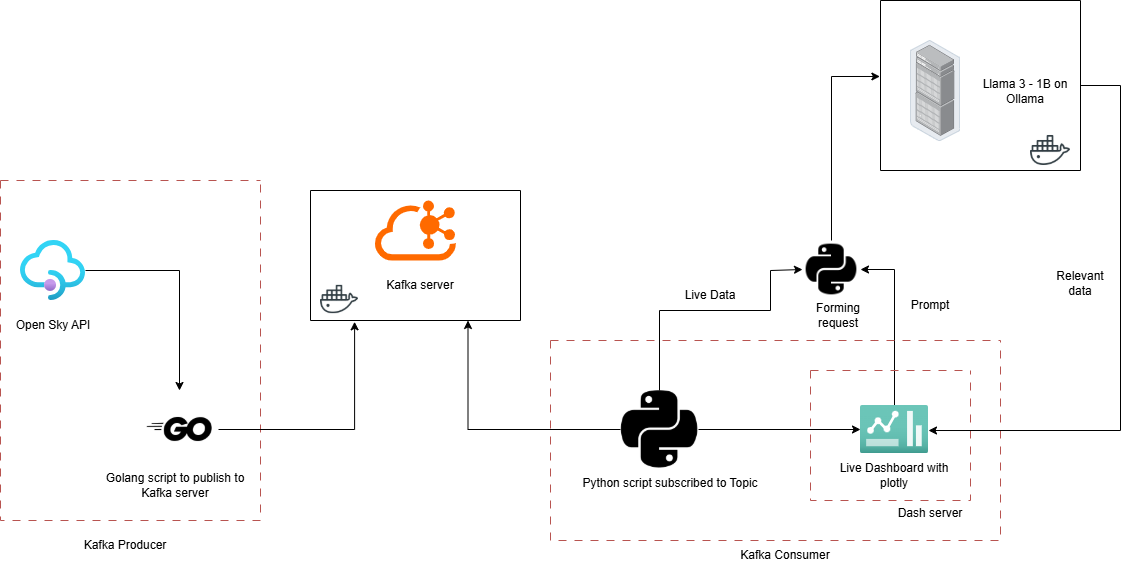

The diagram above was exported from draw.io. Its source (the exported page's mxGraphModel, read from the mxfile embedded in the PNG):
<mxGraphModel dx="2074" dy="1106" grid="1" gridSize="10" guides="1" tooltips="1" connect="1" arrows="1" fold="1" page="1" pageScale="1" pageWidth="2339" pageHeight="3300" math="0" shadow="0">
  <root>
    <mxCell id="0" />
    <mxCell id="1" parent="0" />
    <mxCell id="j5-1cI81qYVIYXqMpMXo-5" value="" style="swimlane;startSize=0;" parent="1" vertex="1">
      <mxGeometry x="770" y="290" width="210" height="130" as="geometry" />
    </mxCell>
    <mxCell id="j5-1cI81qYVIYXqMpMXo-3" value="" style="shape=image;html=1;verticalAlign=top;verticalLabelPosition=bottom;labelBackgroundColor=#ffffff;imageAspect=0;aspect=fixed;image=https://cdn0.iconfinder.com/data/icons/social-media-2104/24/social_media_social_media_logo_docker-128.png" parent="j5-1cI81qYVIYXqMpMXo-5" vertex="1">
      <mxGeometry x="10" y="90" width="38" height="38" as="geometry" />
    </mxCell>
    <mxCell id="j5-1cI81qYVIYXqMpMXo-1" value="" style="points=[];aspect=fixed;html=1;align=center;shadow=0;dashed=0;fillColor=#FF6A00;strokeColor=none;shape=mxgraph.alibaba_cloud.kafka;" parent="j5-1cI81qYVIYXqMpMXo-5" vertex="1">
      <mxGeometry x="64.5" y="10" width="81" height="60" as="geometry" />
    </mxCell>
    <mxCell id="j5-1cI81qYVIYXqMpMXo-6" value="Kafka server" style="text;html=1;align=center;verticalAlign=middle;whiteSpace=wrap;rounded=0;" parent="j5-1cI81qYVIYXqMpMXo-5" vertex="1">
      <mxGeometry x="64.5" y="80" width="90" height="30" as="geometry" />
    </mxCell>
    <mxCell id="j5-1cI81qYVIYXqMpMXo-20" style="edgeStyle=orthogonalEdgeStyle;rounded=0;orthogonalLoop=1;jettySize=auto;html=1;" parent="1" source="j5-1cI81qYVIYXqMpMXo-7" target="j5-1cI81qYVIYXqMpMXo-19" edge="1">
      <mxGeometry relative="1" as="geometry" />
    </mxCell>
    <mxCell id="j5-1cI81qYVIYXqMpMXo-7" value="" style="image;aspect=fixed;html=1;points=[];align=center;fontSize=12;image=img/lib/azure2/app_services/API_Management_Services.svg;" parent="1" vertex="1">
      <mxGeometry x="480" y="340" width="65" height="60" as="geometry" />
    </mxCell>
    <mxCell id="j5-1cI81qYVIYXqMpMXo-10" value="Open Sky API" style="text;html=1;align=center;verticalAlign=middle;whiteSpace=wrap;rounded=0;" parent="1" vertex="1">
      <mxGeometry x="472.5" y="410" width="80" height="30" as="geometry" />
    </mxCell>
    <mxCell id="j5-1cI81qYVIYXqMpMXo-11" value="" style="swimlane;startSize=0;rounded=0;shadow=0;glass=0;dashed=1;dashPattern=8 8;swimlaneLine=1;fillColor=#f8cecc;strokeColor=#b85450;" parent="1" vertex="1">
      <mxGeometry x="460" y="280" width="260" height="340" as="geometry" />
    </mxCell>
    <mxCell id="j5-1cI81qYVIYXqMpMXo-14" value="Golang script to publish to Kafka server" style="text;html=1;align=center;verticalAlign=middle;whiteSpace=wrap;rounded=0;" parent="j5-1cI81qYVIYXqMpMXo-11" vertex="1">
      <mxGeometry x="90" y="290" width="170" height="30" as="geometry" />
    </mxCell>
    <mxCell id="j5-1cI81qYVIYXqMpMXo-19" value="" style="shape=image;html=1;verticalAlign=top;verticalLabelPosition=bottom;labelBackgroundColor=#ffffff;imageAspect=0;aspect=fixed;image=https://cdn2.iconfinder.com/data/icons/boxicons-logos/24/bxl-go-lang-128.png" parent="j5-1cI81qYVIYXqMpMXo-11" vertex="1">
      <mxGeometry x="140" y="210" width="78" height="78" as="geometry" />
    </mxCell>
    <mxCell id="j5-1cI81qYVIYXqMpMXo-12" value="Kafka Producer" style="text;html=1;align=center;verticalAlign=middle;whiteSpace=wrap;rounded=0;" parent="1" vertex="1">
      <mxGeometry x="540" y="630" width="90" height="30" as="geometry" />
    </mxCell>
    <mxCell id="j5-1cI81qYVIYXqMpMXo-24" style="edgeStyle=orthogonalEdgeStyle;rounded=0;orthogonalLoop=1;jettySize=auto;html=1;entryX=0.75;entryY=1;entryDx=0;entryDy=0;" parent="1" source="j5-1cI81qYVIYXqMpMXo-18" target="j5-1cI81qYVIYXqMpMXo-5" edge="1">
      <mxGeometry relative="1" as="geometry" />
    </mxCell>
    <mxCell id="j5-1cI81qYVIYXqMpMXo-30" style="edgeStyle=orthogonalEdgeStyle;rounded=0;orthogonalLoop=1;jettySize=auto;html=1;" parent="1" source="j5-1cI81qYVIYXqMpMXo-18" target="j5-1cI81qYVIYXqMpMXo-28" edge="1">
      <mxGeometry relative="1" as="geometry" />
    </mxCell>
    <mxCell id="j5-1cI81qYVIYXqMpMXo-21" style="edgeStyle=orthogonalEdgeStyle;rounded=0;orthogonalLoop=1;jettySize=auto;html=1;entryX=0.21;entryY=1.01;entryDx=0;entryDy=0;entryPerimeter=0;" parent="1" source="j5-1cI81qYVIYXqMpMXo-19" target="j5-1cI81qYVIYXqMpMXo-5" edge="1">
      <mxGeometry relative="1" as="geometry" />
    </mxCell>
    <mxCell id="j5-1cI81qYVIYXqMpMXo-27" value="Python script subscribed to Topic" style="text;html=1;align=center;verticalAlign=middle;whiteSpace=wrap;rounded=0;" parent="1" vertex="1">
      <mxGeometry x="1030" y="568" width="200" height="30" as="geometry" />
    </mxCell>
    <mxCell id="0XoI7EgjNi_TN_NwyJ-g-10" style="edgeStyle=orthogonalEdgeStyle;rounded=0;orthogonalLoop=1;jettySize=auto;html=1;entryX=1;entryY=0.5;entryDx=0;entryDy=0;" edge="1" parent="1" source="j5-1cI81qYVIYXqMpMXo-28" target="0XoI7EgjNi_TN_NwyJ-g-3">
      <mxGeometry relative="1" as="geometry" />
    </mxCell>
    <mxCell id="j5-1cI81qYVIYXqMpMXo-28" value="" style="image;aspect=fixed;html=1;points=[];align=center;fontSize=12;image=img/lib/azure2/general/Dashboard2.svg;" parent="1" vertex="1">
      <mxGeometry x="1320" y="505" width="68" height="48" as="geometry" />
    </mxCell>
    <mxCell id="j5-1cI81qYVIYXqMpMXo-33" value="" style="swimlane;startSize=0;fillColor=#f8cecc;strokeColor=#b85450;dashed=1;dashPattern=8 8;" parent="1" vertex="1">
      <mxGeometry x="1270" y="470" width="160" height="130" as="geometry" />
    </mxCell>
    <mxCell id="j5-1cI81qYVIYXqMpMXo-32" value="Live Dashboard with plotly" style="text;html=1;align=center;verticalAlign=middle;whiteSpace=wrap;rounded=0;" parent="j5-1cI81qYVIYXqMpMXo-33" vertex="1">
      <mxGeometry x="19" y="90" width="130" height="30" as="geometry" />
    </mxCell>
    <mxCell id="j5-1cI81qYVIYXqMpMXo-34" value="Dash server" style="text;html=1;align=center;verticalAlign=middle;whiteSpace=wrap;rounded=0;" parent="1" vertex="1">
      <mxGeometry x="1340" y="598" width="100" height="30" as="geometry" />
    </mxCell>
    <mxCell id="j5-1cI81qYVIYXqMpMXo-35" value="" style="swimlane;startSize=0;fillColor=#f8cecc;strokeColor=#b85450;dashed=1;dashPattern=8 8;" parent="1" vertex="1">
      <mxGeometry x="1010" y="440" width="450" height="200" as="geometry" />
    </mxCell>
    <mxCell id="j5-1cI81qYVIYXqMpMXo-18" value="" style="shape=image;html=1;verticalAlign=top;verticalLabelPosition=bottom;labelBackgroundColor=#ffffff;imageAspect=0;aspect=fixed;image=https://cdn4.iconfinder.com/data/icons/scripting-and-programming-languages/512/Python_logo-128.png" parent="j5-1cI81qYVIYXqMpMXo-35" vertex="1">
      <mxGeometry x="70" y="50" width="78" height="78" as="geometry" />
    </mxCell>
    <mxCell id="j5-1cI81qYVIYXqMpMXo-36" value="Kafka Consumer" style="text;html=1;align=center;verticalAlign=middle;whiteSpace=wrap;rounded=0;" parent="1" vertex="1">
      <mxGeometry x="1190" y="640" width="110" height="30" as="geometry" />
    </mxCell>
    <mxCell id="0XoI7EgjNi_TN_NwyJ-g-1" value="" style="image;points=[];aspect=fixed;html=1;align=center;shadow=0;dashed=0;image=img/lib/allied_telesis/storage/Datacenter_Server_Rack_EoR.svg;" vertex="1" parent="1">
      <mxGeometry x="1370" y="140" width="50" height="101.05" as="geometry" />
    </mxCell>
    <mxCell id="0XoI7EgjNi_TN_NwyJ-g-6" style="edgeStyle=orthogonalEdgeStyle;rounded=0;orthogonalLoop=1;jettySize=auto;html=1;exitX=0.5;exitY=0;exitDx=0;exitDy=0;entryX=-0.003;entryY=0.447;entryDx=0;entryDy=0;entryPerimeter=0;" edge="1" parent="1" source="0XoI7EgjNi_TN_NwyJ-g-3" target="0XoI7EgjNi_TN_NwyJ-g-7">
      <mxGeometry relative="1" as="geometry" />
    </mxCell>
    <mxCell id="0XoI7EgjNi_TN_NwyJ-g-3" value="" style="shape=image;html=1;verticalAlign=top;verticalLabelPosition=bottom;labelBackgroundColor=#ffffff;imageAspect=0;aspect=fixed;image=https://cdn1.iconfinder.com/data/icons/ionicons-fill-vol-2/512/logo-python-128.png" vertex="1" parent="1">
      <mxGeometry x="1262" y="340" width="58" height="58" as="geometry" />
    </mxCell>
    <mxCell id="0XoI7EgjNi_TN_NwyJ-g-4" style="edgeStyle=orthogonalEdgeStyle;rounded=0;orthogonalLoop=1;jettySize=auto;html=1;entryX=0;entryY=0.5;entryDx=0;entryDy=0;" edge="1" parent="1" source="j5-1cI81qYVIYXqMpMXo-18" target="0XoI7EgjNi_TN_NwyJ-g-3">
      <mxGeometry relative="1" as="geometry">
        <mxPoint x="1120" y="410" as="sourcePoint" />
        <Array as="points">
          <mxPoint x="1119" y="410" />
          <mxPoint x="1230" y="410" />
          <mxPoint x="1230" y="370" />
        </Array>
      </mxGeometry>
    </mxCell>
    <mxCell id="0XoI7EgjNi_TN_NwyJ-g-5" value="Live Data" style="text;html=1;align=center;verticalAlign=middle;whiteSpace=wrap;rounded=0;" vertex="1" parent="1">
      <mxGeometry x="1140" y="380" width="60" height="30" as="geometry" />
    </mxCell>
    <mxCell id="0XoI7EgjNi_TN_NwyJ-g-7" value="" style="swimlane;startSize=0;" vertex="1" parent="1">
      <mxGeometry x="1340" y="100" width="200" height="170" as="geometry" />
    </mxCell>
    <mxCell id="0XoI7EgjNi_TN_NwyJ-g-8" value="" style="shape=image;html=1;verticalAlign=top;verticalLabelPosition=bottom;labelBackgroundColor=#ffffff;imageAspect=0;aspect=fixed;image=https://cdn0.iconfinder.com/data/icons/social-media-2104/24/social_media_social_media_logo_docker-128.png" vertex="1" parent="0XoI7EgjNi_TN_NwyJ-g-7">
      <mxGeometry x="150" y="130" width="40" height="40" as="geometry" />
    </mxCell>
    <mxCell id="0XoI7EgjNi_TN_NwyJ-g-2" value="Llama 3 - 1B on Ollama" style="text;html=1;align=center;verticalAlign=middle;whiteSpace=wrap;rounded=0;" vertex="1" parent="0XoI7EgjNi_TN_NwyJ-g-7">
      <mxGeometry x="90" y="75.53" width="110" height="30" as="geometry" />
    </mxCell>
    <mxCell id="0XoI7EgjNi_TN_NwyJ-g-9" style="edgeStyle=orthogonalEdgeStyle;rounded=0;orthogonalLoop=1;jettySize=auto;html=1;exitX=0.5;exitY=1;exitDx=0;exitDy=0;" edge="1" parent="0XoI7EgjNi_TN_NwyJ-g-7" source="0XoI7EgjNi_TN_NwyJ-g-2" target="0XoI7EgjNi_TN_NwyJ-g-2">
      <mxGeometry relative="1" as="geometry" />
    </mxCell>
    <mxCell id="0XoI7EgjNi_TN_NwyJ-g-12" value="Prompt" style="text;html=1;align=center;verticalAlign=middle;whiteSpace=wrap;rounded=0;" vertex="1" parent="1">
      <mxGeometry x="1360" y="390" width="60" height="30" as="geometry" />
    </mxCell>
    <mxCell id="0XoI7EgjNi_TN_NwyJ-g-14" style="edgeStyle=orthogonalEdgeStyle;rounded=0;orthogonalLoop=1;jettySize=auto;html=1;entryX=1;entryY=0.521;entryDx=0;entryDy=0;entryPerimeter=0;" edge="1" parent="1" source="0XoI7EgjNi_TN_NwyJ-g-7" target="j5-1cI81qYVIYXqMpMXo-28">
      <mxGeometry relative="1" as="geometry">
        <Array as="points">
          <mxPoint x="1580" y="185" />
          <mxPoint x="1580" y="530" />
        </Array>
      </mxGeometry>
    </mxCell>
    <mxCell id="0XoI7EgjNi_TN_NwyJ-g-15" value="Relevant data" style="text;html=1;align=center;verticalAlign=middle;whiteSpace=wrap;rounded=0;" vertex="1" parent="1">
      <mxGeometry x="1510" y="368" width="60" height="30" as="geometry" />
    </mxCell>
    <mxCell id="0XoI7EgjNi_TN_NwyJ-g-18" value="Forming request" style="text;html=1;align=center;verticalAlign=middle;whiteSpace=wrap;rounded=0;" vertex="1" parent="1">
      <mxGeometry x="1268" y="400" width="60" height="30" as="geometry" />
    </mxCell>
  </root>
</mxGraphModel>